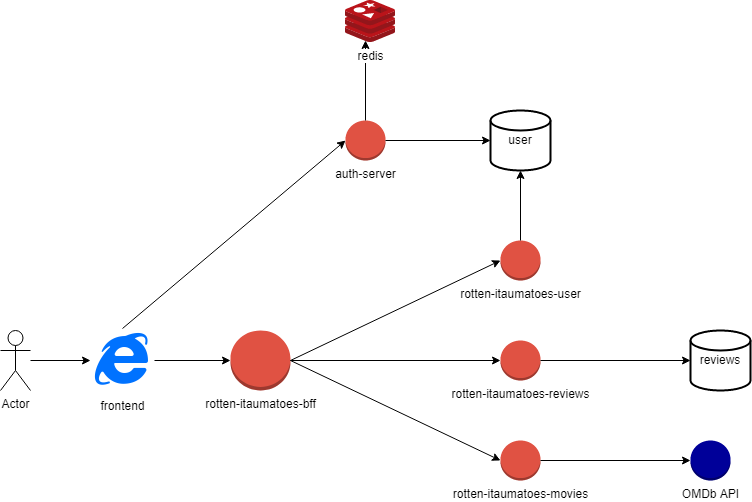

The diagram above was exported from draw.io. Its source (the exported page's mxGraphModel, read from the mxfile embedded in the PNG):
<mxGraphModel dx="1342" dy="565" grid="1" gridSize="10" guides="1" tooltips="1" connect="1" arrows="1" fold="1" page="1" pageScale="1" pageWidth="2339" pageHeight="3300" math="0" shadow="0">
  <root>
    <mxCell id="0" />
    <mxCell id="1" parent="0" />
    <mxCell id="riQs905knr4CKrzgP2Xy-1" value="Actor" style="shape=umlActor;verticalLabelPosition=bottom;verticalAlign=top;html=1;outlineConnect=0;" parent="1" vertex="1">
      <mxGeometry x="130" y="360" width="30" height="60" as="geometry" />
    </mxCell>
    <mxCell id="riQs905knr4CKrzgP2Xy-33" value="rotten-itaumatoes-reviews" style="outlineConnect=0;dashed=0;verticalLabelPosition=bottom;verticalAlign=top;align=center;html=1;shape=mxgraph.aws3.object;fillColor=#E05243;gradientColor=none;" parent="1" vertex="1">
      <mxGeometry x="630" y="370" width="40" height="40" as="geometry" />
    </mxCell>
    <mxCell id="riQs905knr4CKrzgP2Xy-34" value="rotten-itaumatoes-movies" style="outlineConnect=0;dashed=0;verticalLabelPosition=bottom;verticalAlign=top;align=center;html=1;shape=mxgraph.aws3.object;fillColor=#E05243;gradientColor=none;" parent="1" vertex="1">
      <mxGeometry x="630" y="470" width="40" height="40" as="geometry" />
    </mxCell>
    <mxCell id="riQs905knr4CKrzgP2Xy-37" value="frontend" style="shape=image;html=1;verticalAlign=top;verticalLabelPosition=bottom;labelBackgroundColor=#ffffff;imageAspect=0;aspect=fixed;image=https://cdn2.iconfinder.com/data/icons/social-media-and-payment/64/-43-128.png" parent="1" vertex="1">
      <mxGeometry x="220" y="358" width="64" height="64" as="geometry" />
    </mxCell>
    <mxCell id="riQs905knr4CKrzgP2Xy-38" value="auth-server" style="outlineConnect=0;dashed=0;verticalLabelPosition=bottom;verticalAlign=top;align=center;html=1;shape=mxgraph.aws3.object;fillColor=#E05243;gradientColor=none;" parent="1" vertex="1">
      <mxGeometry x="475" y="150" width="40" height="40" as="geometry" />
    </mxCell>
    <mxCell id="riQs905knr4CKrzgP2Xy-39" value="" style="endArrow=classic;html=1;rounded=0;entryX=0;entryY=0.5;entryDx=0;entryDy=0;" parent="1" source="riQs905knr4CKrzgP2Xy-1" target="riQs905knr4CKrzgP2Xy-37" edge="1">
      <mxGeometry width="50" height="50" relative="1" as="geometry">
        <mxPoint x="660" y="460" as="sourcePoint" />
        <mxPoint x="710" y="410" as="targetPoint" />
      </mxGeometry>
    </mxCell>
    <mxCell id="riQs905knr4CKrzgP2Xy-40" value="" style="endArrow=classic;html=1;rounded=0;exitX=1;exitY=0.5;exitDx=0;exitDy=0;entryX=0;entryY=0.5;entryDx=0;entryDy=0;entryPerimeter=0;" parent="1" source="riQs905knr4CKrzgP2Xy-37" target="riQs905knr4CKrzgP2Xy-42" edge="1">
      <mxGeometry width="50" height="50" relative="1" as="geometry">
        <mxPoint x="660" y="460" as="sourcePoint" />
        <mxPoint x="330" y="360" as="targetPoint" />
      </mxGeometry>
    </mxCell>
    <mxCell id="riQs905knr4CKrzgP2Xy-41" value="rotten-itaumatoes-user" style="outlineConnect=0;dashed=0;verticalLabelPosition=bottom;verticalAlign=top;align=center;html=1;shape=mxgraph.aws3.object;fillColor=#E05243;gradientColor=none;" parent="1" vertex="1">
      <mxGeometry x="630" y="270" width="40" height="40" as="geometry" />
    </mxCell>
    <mxCell id="riQs905knr4CKrzgP2Xy-42" value="rotten-itaumatoes-bff" style="outlineConnect=0;dashed=0;verticalLabelPosition=bottom;verticalAlign=top;align=center;html=1;shape=mxgraph.aws3.object;fillColor=#E05243;gradientColor=none;" parent="1" vertex="1">
      <mxGeometry x="360" y="360" width="60" height="60" as="geometry" />
    </mxCell>
    <mxCell id="riQs905knr4CKrzgP2Xy-43" value="" style="endArrow=classic;html=1;rounded=0;exitX=0.5;exitY=0;exitDx=0;exitDy=0;entryX=0;entryY=0.5;entryDx=0;entryDy=0;entryPerimeter=0;" parent="1" source="riQs905knr4CKrzgP2Xy-37" target="riQs905knr4CKrzgP2Xy-38" edge="1">
      <mxGeometry width="50" height="50" relative="1" as="geometry">
        <mxPoint x="660" y="460" as="sourcePoint" />
        <mxPoint x="710" y="410" as="targetPoint" />
      </mxGeometry>
    </mxCell>
    <mxCell id="riQs905knr4CKrzgP2Xy-44" value="user" style="strokeWidth=2;html=1;shape=mxgraph.flowchart.database;whiteSpace=wrap;" parent="1" vertex="1">
      <mxGeometry x="620" y="140" width="60" height="60" as="geometry" />
    </mxCell>
    <mxCell id="riQs905knr4CKrzgP2Xy-47" value="" style="endArrow=classic;html=1;rounded=0;exitX=1;exitY=0.5;exitDx=0;exitDy=0;exitPerimeter=0;entryX=0;entryY=0.5;entryDx=0;entryDy=0;entryPerimeter=0;" parent="1" source="riQs905knr4CKrzgP2Xy-38" target="riQs905knr4CKrzgP2Xy-44" edge="1">
      <mxGeometry width="50" height="50" relative="1" as="geometry">
        <mxPoint x="660" y="300" as="sourcePoint" />
        <mxPoint x="710" y="250" as="targetPoint" />
      </mxGeometry>
    </mxCell>
    <mxCell id="riQs905knr4CKrzgP2Xy-48" value="" style="endArrow=classic;html=1;rounded=0;exitX=1;exitY=0.5;exitDx=0;exitDy=0;exitPerimeter=0;entryX=0;entryY=0.5;entryDx=0;entryDy=0;entryPerimeter=0;" parent="1" source="riQs905knr4CKrzgP2Xy-42" target="riQs905knr4CKrzgP2Xy-41" edge="1">
      <mxGeometry width="50" height="50" relative="1" as="geometry">
        <mxPoint x="660" y="400" as="sourcePoint" />
        <mxPoint x="710" y="350" as="targetPoint" />
      </mxGeometry>
    </mxCell>
    <mxCell id="riQs905knr4CKrzgP2Xy-49" value="" style="endArrow=classic;html=1;rounded=0;exitX=1;exitY=0.5;exitDx=0;exitDy=0;exitPerimeter=0;entryX=0;entryY=0.5;entryDx=0;entryDy=0;entryPerimeter=0;" parent="1" source="riQs905knr4CKrzgP2Xy-42" target="riQs905knr4CKrzgP2Xy-33" edge="1">
      <mxGeometry width="50" height="50" relative="1" as="geometry">
        <mxPoint x="660" y="400" as="sourcePoint" />
        <mxPoint x="710" y="350" as="targetPoint" />
      </mxGeometry>
    </mxCell>
    <mxCell id="riQs905knr4CKrzgP2Xy-50" value="" style="endArrow=classic;html=1;rounded=0;exitX=1;exitY=0.5;exitDx=0;exitDy=0;exitPerimeter=0;entryX=0;entryY=0.5;entryDx=0;entryDy=0;entryPerimeter=0;" parent="1" source="riQs905knr4CKrzgP2Xy-42" target="riQs905knr4CKrzgP2Xy-34" edge="1">
      <mxGeometry width="50" height="50" relative="1" as="geometry">
        <mxPoint x="660" y="400" as="sourcePoint" />
        <mxPoint x="710" y="350" as="targetPoint" />
      </mxGeometry>
    </mxCell>
    <mxCell id="riQs905knr4CKrzgP2Xy-51" value="OMDb API" style="outlineConnect=0;dashed=0;verticalLabelPosition=bottom;verticalAlign=top;align=center;html=1;shape=mxgraph.aws3.object;fillColor=#000099;gradientColor=none;" parent="1" vertex="1">
      <mxGeometry x="820" y="470" width="40" height="40" as="geometry" />
    </mxCell>
    <mxCell id="riQs905knr4CKrzgP2Xy-52" value="" style="endArrow=classic;html=1;rounded=0;entryX=0;entryY=0.5;entryDx=0;entryDy=0;entryPerimeter=0;exitX=1;exitY=0.5;exitDx=0;exitDy=0;exitPerimeter=0;" parent="1" source="riQs905knr4CKrzgP2Xy-34" target="riQs905knr4CKrzgP2Xy-51" edge="1">
      <mxGeometry width="50" height="50" relative="1" as="geometry">
        <mxPoint x="660" y="400" as="sourcePoint" />
        <mxPoint x="710" y="350" as="targetPoint" />
      </mxGeometry>
    </mxCell>
    <mxCell id="riQs905knr4CKrzgP2Xy-53" value="" style="endArrow=classic;html=1;rounded=0;entryX=0.5;entryY=1;entryDx=0;entryDy=0;entryPerimeter=0;" parent="1" target="riQs905knr4CKrzgP2Xy-44" edge="1">
      <mxGeometry width="50" height="50" relative="1" as="geometry">
        <mxPoint x="650" y="270" as="sourcePoint" />
        <mxPoint x="710" y="350" as="targetPoint" />
      </mxGeometry>
    </mxCell>
    <mxCell id="riQs905knr4CKrzgP2Xy-54" value="reviews" style="strokeWidth=2;html=1;shape=mxgraph.flowchart.database;whiteSpace=wrap;" parent="1" vertex="1">
      <mxGeometry x="820" y="360" width="60" height="60" as="geometry" />
    </mxCell>
    <mxCell id="riQs905knr4CKrzgP2Xy-55" value="" style="endArrow=classic;html=1;rounded=0;entryX=0;entryY=0.5;entryDx=0;entryDy=0;entryPerimeter=0;exitX=1;exitY=0.5;exitDx=0;exitDy=0;exitPerimeter=0;" parent="1" source="riQs905knr4CKrzgP2Xy-33" target="riQs905knr4CKrzgP2Xy-54" edge="1">
      <mxGeometry width="50" height="50" relative="1" as="geometry">
        <mxPoint x="660" y="400" as="sourcePoint" />
        <mxPoint x="710" y="350" as="targetPoint" />
      </mxGeometry>
    </mxCell>
    <mxCell id="DODBZbOO4yU627uwm-Zi-2" value="" style="endArrow=classic;html=1;rounded=0;exitX=0.5;exitY=0;exitDx=0;exitDy=0;exitPerimeter=0;" edge="1" parent="1" source="riQs905knr4CKrzgP2Xy-38">
      <mxGeometry width="50" height="50" relative="1" as="geometry">
        <mxPoint x="660" y="320" as="sourcePoint" />
        <mxPoint x="495" y="70" as="targetPoint" />
      </mxGeometry>
    </mxCell>
    <mxCell id="riQs905knr4CKrzgP2Xy-45" value="redis&lt;br&gt;" style="sketch=0;aspect=fixed;html=1;points=[];align=center;image;fontSize=12;image=img/lib/mscae/Cache_Redis_Product.svg;" parent="1" vertex="1">
      <mxGeometry x="475" y="30" width="50" height="42" as="geometry" />
    </mxCell>
  </root>
</mxGraphModel>